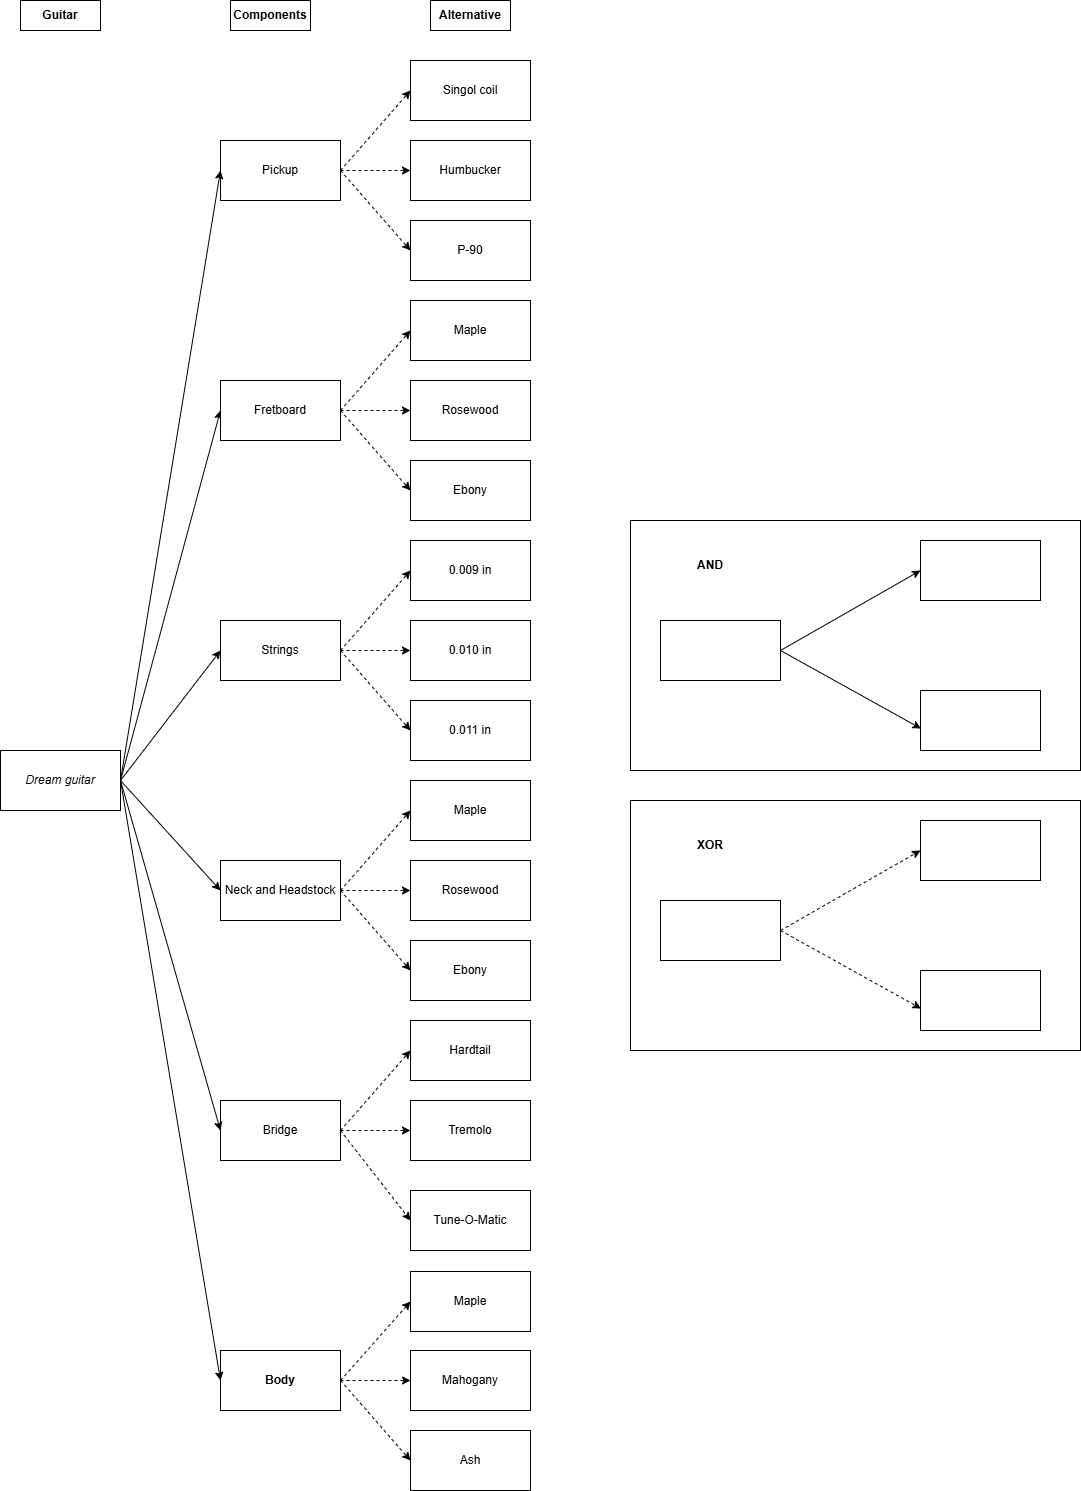

The diagram above was exported from draw.io. Its source (the exported page's mxGraphModel, read from the mxfile embedded in the PNG):
<mxGraphModel dx="1032" dy="1366" grid="1" gridSize="10" guides="1" tooltips="1" connect="1" arrows="1" fold="1" page="1" pageScale="1" pageWidth="583" pageHeight="827" math="0" shadow="0">
  <root>
    <mxCell id="0" />
    <mxCell id="1" parent="0" />
    <mxCell id="EbEh0Q0vzhGlIjtCrifF-4" value="" style="rounded=0;whiteSpace=wrap;html=1;labelBackgroundColor=none;" vertex="1" parent="1">
      <mxGeometry x="460" y="-60" width="80" height="30" as="geometry" />
    </mxCell>
    <mxCell id="EbEh0Q0vzhGlIjtCrifF-3" value="" style="rounded=0;whiteSpace=wrap;html=1;labelBackgroundColor=none;" vertex="1" parent="1">
      <mxGeometry x="260" y="-60" width="80" height="30" as="geometry" />
    </mxCell>
    <mxCell id="EbEh0Q0vzhGlIjtCrifF-1" value="" style="rounded=0;whiteSpace=wrap;html=1;labelBackgroundColor=none;" vertex="1" parent="1">
      <mxGeometry x="50" y="-60" width="80" height="30" as="geometry" />
    </mxCell>
    <mxCell id="5lAh5EquXJD8qhvV3bVR-61" value="" style="rounded=0;whiteSpace=wrap;html=1;" parent="1" vertex="1">
      <mxGeometry x="660" y="460" width="450" height="250" as="geometry" />
    </mxCell>
    <mxCell id="5lAh5EquXJD8qhvV3bVR-2" value="&lt;i&gt;Dream guitar&lt;/i&gt;" style="rounded=0;whiteSpace=wrap;html=1;" parent="1" vertex="1">
      <mxGeometry x="30" y="690" width="120" height="60" as="geometry" />
    </mxCell>
    <mxCell id="5lAh5EquXJD8qhvV3bVR-3" value="" style="endArrow=classic;html=1;rounded=0;exitX=1;exitY=0.5;exitDx=0;exitDy=0;entryX=0;entryY=0.5;entryDx=0;entryDy=0;" parent="1" source="5lAh5EquXJD8qhvV3bVR-2" target="5lAh5EquXJD8qhvV3bVR-4" edge="1">
      <mxGeometry width="50" height="50" relative="1" as="geometry">
        <mxPoint x="260" y="300" as="sourcePoint" />
        <mxPoint x="310" y="250" as="targetPoint" />
      </mxGeometry>
    </mxCell>
    <mxCell id="5lAh5EquXJD8qhvV3bVR-4" value="Fretboard" style="rounded=0;whiteSpace=wrap;html=1;" parent="1" vertex="1">
      <mxGeometry x="250" y="320" width="120" height="60" as="geometry" />
    </mxCell>
    <mxCell id="5lAh5EquXJD8qhvV3bVR-5" value="Pickup" style="rounded=0;whiteSpace=wrap;html=1;" parent="1" vertex="1">
      <mxGeometry x="250" y="80" width="120" height="60" as="geometry" />
    </mxCell>
    <mxCell id="5lAh5EquXJD8qhvV3bVR-6" value="Singol coil" style="rounded=0;whiteSpace=wrap;html=1;" parent="1" vertex="1">
      <mxGeometry x="440" width="120" height="60" as="geometry" />
    </mxCell>
    <mxCell id="5lAh5EquXJD8qhvV3bVR-7" value="Humbucker" style="rounded=0;whiteSpace=wrap;html=1;" parent="1" vertex="1">
      <mxGeometry x="440" y="80" width="120" height="60" as="geometry" />
    </mxCell>
    <mxCell id="5lAh5EquXJD8qhvV3bVR-8" value="P-90" style="rounded=0;whiteSpace=wrap;html=1;" parent="1" vertex="1">
      <mxGeometry x="440" y="160" width="120" height="60" as="geometry" />
    </mxCell>
    <mxCell id="5lAh5EquXJD8qhvV3bVR-9" value="Maple" style="rounded=0;whiteSpace=wrap;html=1;" parent="1" vertex="1">
      <mxGeometry x="440" y="240" width="120" height="60" as="geometry" />
    </mxCell>
    <mxCell id="5lAh5EquXJD8qhvV3bVR-10" value="Rosewood" style="rounded=0;whiteSpace=wrap;html=1;" parent="1" vertex="1">
      <mxGeometry x="440" y="320" width="120" height="60" as="geometry" />
    </mxCell>
    <mxCell id="5lAh5EquXJD8qhvV3bVR-11" value="Ebony" style="rounded=0;whiteSpace=wrap;html=1;" parent="1" vertex="1">
      <mxGeometry x="440" y="400" width="120" height="60" as="geometry" />
    </mxCell>
    <mxCell id="5lAh5EquXJD8qhvV3bVR-12" value="0.009 in" style="rounded=0;whiteSpace=wrap;html=1;" parent="1" vertex="1">
      <mxGeometry x="440" y="480" width="120" height="60" as="geometry" />
    </mxCell>
    <mxCell id="5lAh5EquXJD8qhvV3bVR-13" value="0.010 in" style="rounded=0;whiteSpace=wrap;html=1;" parent="1" vertex="1">
      <mxGeometry x="440" y="560" width="120" height="60" as="geometry" />
    </mxCell>
    <mxCell id="5lAh5EquXJD8qhvV3bVR-14" value="0.011 in" style="rounded=0;whiteSpace=wrap;html=1;" parent="1" vertex="1">
      <mxGeometry x="440" y="640" width="120" height="60" as="geometry" />
    </mxCell>
    <mxCell id="5lAh5EquXJD8qhvV3bVR-15" value="Maple" style="rounded=0;whiteSpace=wrap;html=1;" parent="1" vertex="1">
      <mxGeometry x="440" y="720" width="120" height="60" as="geometry" />
    </mxCell>
    <mxCell id="5lAh5EquXJD8qhvV3bVR-16" value="Rosewood" style="rounded=0;whiteSpace=wrap;html=1;" parent="1" vertex="1">
      <mxGeometry x="440" y="800" width="120" height="60" as="geometry" />
    </mxCell>
    <mxCell id="5lAh5EquXJD8qhvV3bVR-17" value="Ebony" style="rounded=0;whiteSpace=wrap;html=1;" parent="1" vertex="1">
      <mxGeometry x="440" y="880" width="120" height="60" as="geometry" />
    </mxCell>
    <mxCell id="5lAh5EquXJD8qhvV3bVR-18" value="Hardtail" style="rounded=0;whiteSpace=wrap;html=1;" parent="1" vertex="1">
      <mxGeometry x="440" y="960" width="120" height="60" as="geometry" />
    </mxCell>
    <mxCell id="5lAh5EquXJD8qhvV3bVR-19" value="Tune-O-Matic" style="rounded=0;whiteSpace=wrap;html=1;" parent="1" vertex="1">
      <mxGeometry x="440" y="1130" width="120" height="60" as="geometry" />
    </mxCell>
    <mxCell id="5lAh5EquXJD8qhvV3bVR-20" value="Tremolo" style="rounded=0;whiteSpace=wrap;html=1;" parent="1" vertex="1">
      <mxGeometry x="440" y="1040" width="120" height="60" as="geometry" />
    </mxCell>
    <mxCell id="5lAh5EquXJD8qhvV3bVR-26" value="Maple" style="rounded=0;whiteSpace=wrap;html=1;" parent="1" vertex="1">
      <mxGeometry x="440" y="1211" width="120" height="60" as="geometry" />
    </mxCell>
    <mxCell id="5lAh5EquXJD8qhvV3bVR-27" value="Mahogany" style="rounded=0;whiteSpace=wrap;html=1;" parent="1" vertex="1">
      <mxGeometry x="440" y="1290" width="120" height="60" as="geometry" />
    </mxCell>
    <mxCell id="5lAh5EquXJD8qhvV3bVR-28" value="" style="endArrow=classic;html=1;rounded=0;entryX=0;entryY=0.5;entryDx=0;entryDy=0;dashed=1;" parent="1" target="5lAh5EquXJD8qhvV3bVR-6" edge="1">
      <mxGeometry width="50" height="50" relative="1" as="geometry">
        <mxPoint x="370" y="110" as="sourcePoint" />
        <mxPoint x="310" y="230" as="targetPoint" />
      </mxGeometry>
    </mxCell>
    <mxCell id="5lAh5EquXJD8qhvV3bVR-29" value="" style="endArrow=classic;html=1;rounded=0;entryX=0;entryY=0.5;entryDx=0;entryDy=0;dashed=1;exitX=1;exitY=0.5;exitDx=0;exitDy=0;" parent="1" source="5lAh5EquXJD8qhvV3bVR-5" target="5lAh5EquXJD8qhvV3bVR-7" edge="1">
      <mxGeometry width="50" height="50" relative="1" as="geometry">
        <mxPoint x="380" y="120" as="sourcePoint" />
        <mxPoint x="450" y="40" as="targetPoint" />
      </mxGeometry>
    </mxCell>
    <mxCell id="5lAh5EquXJD8qhvV3bVR-30" value="" style="endArrow=classic;html=1;rounded=0;entryX=0;entryY=0.5;entryDx=0;entryDy=0;dashed=1;exitX=1;exitY=0.5;exitDx=0;exitDy=0;" parent="1" source="5lAh5EquXJD8qhvV3bVR-5" target="5lAh5EquXJD8qhvV3bVR-8" edge="1">
      <mxGeometry width="50" height="50" relative="1" as="geometry">
        <mxPoint x="380" y="120" as="sourcePoint" />
        <mxPoint x="450" y="120" as="targetPoint" />
      </mxGeometry>
    </mxCell>
    <mxCell id="5lAh5EquXJD8qhvV3bVR-31" value="" style="endArrow=classic;html=1;rounded=0;entryX=0;entryY=0.5;entryDx=0;entryDy=0;dashed=1;exitX=1;exitY=0.5;exitDx=0;exitDy=0;" parent="1" source="5lAh5EquXJD8qhvV3bVR-4" target="5lAh5EquXJD8qhvV3bVR-9" edge="1">
      <mxGeometry width="50" height="50" relative="1" as="geometry">
        <mxPoint x="380" y="120" as="sourcePoint" />
        <mxPoint x="450" y="200" as="targetPoint" />
      </mxGeometry>
    </mxCell>
    <mxCell id="5lAh5EquXJD8qhvV3bVR-32" value="" style="endArrow=classic;html=1;rounded=0;entryX=0;entryY=0.5;entryDx=0;entryDy=0;dashed=1;exitX=1;exitY=0.5;exitDx=0;exitDy=0;" parent="1" source="5lAh5EquXJD8qhvV3bVR-4" target="5lAh5EquXJD8qhvV3bVR-10" edge="1">
      <mxGeometry width="50" height="50" relative="1" as="geometry">
        <mxPoint x="380" y="360" as="sourcePoint" />
        <mxPoint x="450" y="280" as="targetPoint" />
      </mxGeometry>
    </mxCell>
    <mxCell id="5lAh5EquXJD8qhvV3bVR-33" value="" style="endArrow=classic;html=1;rounded=0;entryX=0;entryY=0.5;entryDx=0;entryDy=0;dashed=1;exitX=1;exitY=0.5;exitDx=0;exitDy=0;" parent="1" source="5lAh5EquXJD8qhvV3bVR-4" target="5lAh5EquXJD8qhvV3bVR-11" edge="1">
      <mxGeometry width="50" height="50" relative="1" as="geometry">
        <mxPoint x="380" y="360" as="sourcePoint" />
        <mxPoint x="450" y="360" as="targetPoint" />
      </mxGeometry>
    </mxCell>
    <mxCell id="5lAh5EquXJD8qhvV3bVR-34" value="Strings" style="rounded=0;whiteSpace=wrap;html=1;" parent="1" vertex="1">
      <mxGeometry x="250" y="560" width="120" height="60" as="geometry" />
    </mxCell>
    <mxCell id="5lAh5EquXJD8qhvV3bVR-35" value="" style="endArrow=classic;html=1;rounded=0;entryX=0;entryY=0.5;entryDx=0;entryDy=0;dashed=1;exitX=1;exitY=0.5;exitDx=0;exitDy=0;" parent="1" source="5lAh5EquXJD8qhvV3bVR-34" target="5lAh5EquXJD8qhvV3bVR-12" edge="1">
      <mxGeometry width="50" height="50" relative="1" as="geometry">
        <mxPoint x="380" y="360" as="sourcePoint" />
        <mxPoint x="450" y="440" as="targetPoint" />
      </mxGeometry>
    </mxCell>
    <mxCell id="5lAh5EquXJD8qhvV3bVR-36" value="" style="endArrow=classic;html=1;rounded=0;entryX=0;entryY=0.5;entryDx=0;entryDy=0;dashed=1;exitX=1;exitY=0.5;exitDx=0;exitDy=0;" parent="1" source="5lAh5EquXJD8qhvV3bVR-34" target="5lAh5EquXJD8qhvV3bVR-13" edge="1">
      <mxGeometry width="50" height="50" relative="1" as="geometry">
        <mxPoint x="380" y="600" as="sourcePoint" />
        <mxPoint x="450" y="520" as="targetPoint" />
      </mxGeometry>
    </mxCell>
    <mxCell id="5lAh5EquXJD8qhvV3bVR-37" value="" style="endArrow=classic;html=1;rounded=0;entryX=0;entryY=0.5;entryDx=0;entryDy=0;dashed=1;exitX=1;exitY=0.5;exitDx=0;exitDy=0;" parent="1" source="5lAh5EquXJD8qhvV3bVR-34" target="5lAh5EquXJD8qhvV3bVR-14" edge="1">
      <mxGeometry width="50" height="50" relative="1" as="geometry">
        <mxPoint x="380" y="600" as="sourcePoint" />
        <mxPoint x="450" y="600" as="targetPoint" />
      </mxGeometry>
    </mxCell>
    <mxCell id="5lAh5EquXJD8qhvV3bVR-38" value="Neck and Headstock" style="rounded=0;whiteSpace=wrap;html=1;" parent="1" vertex="1">
      <mxGeometry x="250" y="800" width="120" height="60" as="geometry" />
    </mxCell>
    <mxCell id="5lAh5EquXJD8qhvV3bVR-39" value="" style="endArrow=classic;html=1;rounded=0;entryX=0;entryY=0.5;entryDx=0;entryDy=0;dashed=1;exitX=1;exitY=0.5;exitDx=0;exitDy=0;" parent="1" source="5lAh5EquXJD8qhvV3bVR-38" target="5lAh5EquXJD8qhvV3bVR-15" edge="1">
      <mxGeometry width="50" height="50" relative="1" as="geometry">
        <mxPoint x="380" y="600" as="sourcePoint" />
        <mxPoint x="450" y="680" as="targetPoint" />
      </mxGeometry>
    </mxCell>
    <mxCell id="5lAh5EquXJD8qhvV3bVR-40" value="" style="endArrow=classic;html=1;rounded=0;entryX=0;entryY=0.5;entryDx=0;entryDy=0;dashed=1;exitX=1;exitY=0.5;exitDx=0;exitDy=0;" parent="1" source="5lAh5EquXJD8qhvV3bVR-38" target="5lAh5EquXJD8qhvV3bVR-16" edge="1">
      <mxGeometry width="50" height="50" relative="1" as="geometry">
        <mxPoint x="380" y="830" as="sourcePoint" />
        <mxPoint x="450" y="760" as="targetPoint" />
      </mxGeometry>
    </mxCell>
    <mxCell id="5lAh5EquXJD8qhvV3bVR-41" value="" style="endArrow=classic;html=1;rounded=0;entryX=0;entryY=0.5;entryDx=0;entryDy=0;dashed=1;exitX=1;exitY=0.5;exitDx=0;exitDy=0;" parent="1" source="5lAh5EquXJD8qhvV3bVR-38" target="5lAh5EquXJD8qhvV3bVR-17" edge="1">
      <mxGeometry width="50" height="50" relative="1" as="geometry">
        <mxPoint x="380" y="840" as="sourcePoint" />
        <mxPoint x="450" y="840" as="targetPoint" />
      </mxGeometry>
    </mxCell>
    <mxCell id="5lAh5EquXJD8qhvV3bVR-42" value="Bridge" style="rounded=0;whiteSpace=wrap;html=1;" parent="1" vertex="1">
      <mxGeometry x="250" y="1040" width="120" height="60" as="geometry" />
    </mxCell>
    <mxCell id="5lAh5EquXJD8qhvV3bVR-43" value="" style="endArrow=classic;html=1;rounded=0;entryX=0;entryY=0.5;entryDx=0;entryDy=0;dashed=1;exitX=1;exitY=0.5;exitDx=0;exitDy=0;" parent="1" source="5lAh5EquXJD8qhvV3bVR-42" target="5lAh5EquXJD8qhvV3bVR-18" edge="1">
      <mxGeometry width="50" height="50" relative="1" as="geometry">
        <mxPoint x="380" y="840" as="sourcePoint" />
        <mxPoint x="450" y="920" as="targetPoint" />
      </mxGeometry>
    </mxCell>
    <mxCell id="5lAh5EquXJD8qhvV3bVR-44" value="" style="endArrow=classic;html=1;rounded=0;entryX=0;entryY=0.5;entryDx=0;entryDy=0;dashed=1;exitX=1;exitY=0.5;exitDx=0;exitDy=0;" parent="1" source="5lAh5EquXJD8qhvV3bVR-42" target="5lAh5EquXJD8qhvV3bVR-20" edge="1">
      <mxGeometry width="50" height="50" relative="1" as="geometry">
        <mxPoint x="380" y="1080" as="sourcePoint" />
        <mxPoint x="450" y="1000" as="targetPoint" />
      </mxGeometry>
    </mxCell>
    <mxCell id="5lAh5EquXJD8qhvV3bVR-45" value="" style="endArrow=classic;html=1;rounded=0;entryX=0;entryY=0.5;entryDx=0;entryDy=0;dashed=1;exitX=1;exitY=0.5;exitDx=0;exitDy=0;" parent="1" source="5lAh5EquXJD8qhvV3bVR-42" target="5lAh5EquXJD8qhvV3bVR-19" edge="1">
      <mxGeometry width="50" height="50" relative="1" as="geometry">
        <mxPoint x="380" y="1080" as="sourcePoint" />
        <mxPoint x="450" y="1080" as="targetPoint" />
      </mxGeometry>
    </mxCell>
    <mxCell id="5lAh5EquXJD8qhvV3bVR-46" value="Ash" style="rounded=0;whiteSpace=wrap;html=1;" parent="1" vertex="1">
      <mxGeometry x="440" y="1370" width="120" height="60" as="geometry" />
    </mxCell>
    <mxCell id="5lAh5EquXJD8qhvV3bVR-47" value="Body" style="rounded=0;whiteSpace=wrap;html=1;fontStyle=1" parent="1" vertex="1">
      <mxGeometry x="250" y="1290" width="120" height="60" as="geometry" />
    </mxCell>
    <mxCell id="5lAh5EquXJD8qhvV3bVR-48" value="" style="endArrow=classic;html=1;rounded=0;entryX=0;entryY=0.5;entryDx=0;entryDy=0;dashed=1;exitX=1;exitY=0.5;exitDx=0;exitDy=0;" parent="1" source="5lAh5EquXJD8qhvV3bVR-47" target="5lAh5EquXJD8qhvV3bVR-26" edge="1">
      <mxGeometry width="50" height="50" relative="1" as="geometry">
        <mxPoint x="380" y="1080" as="sourcePoint" />
        <mxPoint x="450" y="1170" as="targetPoint" />
      </mxGeometry>
    </mxCell>
    <mxCell id="5lAh5EquXJD8qhvV3bVR-49" value="" style="endArrow=classic;html=1;rounded=0;entryX=0;entryY=0.5;entryDx=0;entryDy=0;dashed=1;exitX=1;exitY=0.5;exitDx=0;exitDy=0;" parent="1" source="5lAh5EquXJD8qhvV3bVR-47" target="5lAh5EquXJD8qhvV3bVR-27" edge="1">
      <mxGeometry width="50" height="50" relative="1" as="geometry">
        <mxPoint x="380" y="1330" as="sourcePoint" />
        <mxPoint x="450" y="1251" as="targetPoint" />
      </mxGeometry>
    </mxCell>
    <mxCell id="5lAh5EquXJD8qhvV3bVR-50" value="" style="endArrow=classic;html=1;rounded=0;entryX=0;entryY=0.5;entryDx=0;entryDy=0;dashed=1;exitX=1;exitY=0.5;exitDx=0;exitDy=0;" parent="1" source="5lAh5EquXJD8qhvV3bVR-47" target="5lAh5EquXJD8qhvV3bVR-46" edge="1">
      <mxGeometry width="50" height="50" relative="1" as="geometry">
        <mxPoint x="380" y="1330" as="sourcePoint" />
        <mxPoint x="450" y="1330" as="targetPoint" />
      </mxGeometry>
    </mxCell>
    <mxCell id="5lAh5EquXJD8qhvV3bVR-51" value="" style="endArrow=classic;html=1;rounded=0;exitX=1;exitY=0.5;exitDx=0;exitDy=0;entryX=0;entryY=0.5;entryDx=0;entryDy=0;" parent="1" source="5lAh5EquXJD8qhvV3bVR-2" target="5lAh5EquXJD8qhvV3bVR-34" edge="1">
      <mxGeometry width="50" height="50" relative="1" as="geometry">
        <mxPoint x="160" y="720" as="sourcePoint" />
        <mxPoint x="260" y="360" as="targetPoint" />
      </mxGeometry>
    </mxCell>
    <mxCell id="5lAh5EquXJD8qhvV3bVR-52" value="" style="endArrow=classic;html=1;rounded=0;exitX=1;exitY=0.5;exitDx=0;exitDy=0;entryX=0;entryY=0.5;entryDx=0;entryDy=0;" parent="1" source="5lAh5EquXJD8qhvV3bVR-2" target="5lAh5EquXJD8qhvV3bVR-38" edge="1">
      <mxGeometry width="50" height="50" relative="1" as="geometry">
        <mxPoint x="160" y="720" as="sourcePoint" />
        <mxPoint x="260" y="600" as="targetPoint" />
      </mxGeometry>
    </mxCell>
    <mxCell id="5lAh5EquXJD8qhvV3bVR-53" value="" style="endArrow=classic;html=1;rounded=0;entryX=0;entryY=0.5;entryDx=0;entryDy=0;" parent="1" target="5lAh5EquXJD8qhvV3bVR-42" edge="1">
      <mxGeometry width="50" height="50" relative="1" as="geometry">
        <mxPoint x="150" y="720" as="sourcePoint" />
        <mxPoint x="260" y="840" as="targetPoint" />
      </mxGeometry>
    </mxCell>
    <mxCell id="5lAh5EquXJD8qhvV3bVR-54" value="" style="endArrow=classic;html=1;rounded=0;exitX=1;exitY=0.5;exitDx=0;exitDy=0;entryX=0;entryY=0.5;entryDx=0;entryDy=0;" parent="1" source="5lAh5EquXJD8qhvV3bVR-2" target="5lAh5EquXJD8qhvV3bVR-5" edge="1">
      <mxGeometry width="50" height="50" relative="1" as="geometry">
        <mxPoint x="160" y="730" as="sourcePoint" />
        <mxPoint x="260" y="360" as="targetPoint" />
      </mxGeometry>
    </mxCell>
    <mxCell id="5lAh5EquXJD8qhvV3bVR-55" value="" style="endArrow=classic;html=1;rounded=0;entryX=0;entryY=0.5;entryDx=0;entryDy=0;" parent="1" target="5lAh5EquXJD8qhvV3bVR-47" edge="1">
      <mxGeometry width="50" height="50" relative="1" as="geometry">
        <mxPoint x="150" y="720" as="sourcePoint" />
        <mxPoint x="260" y="1080" as="targetPoint" />
      </mxGeometry>
    </mxCell>
    <mxCell id="5lAh5EquXJD8qhvV3bVR-56" value="" style="rounded=0;whiteSpace=wrap;html=1;" parent="1" vertex="1">
      <mxGeometry x="690" y="560" width="120" height="60" as="geometry" />
    </mxCell>
    <mxCell id="5lAh5EquXJD8qhvV3bVR-57" value="" style="endArrow=classic;html=1;rounded=0;exitX=1;exitY=0.5;exitDx=0;exitDy=0;" parent="1" source="5lAh5EquXJD8qhvV3bVR-56" edge="1">
      <mxGeometry width="50" height="50" relative="1" as="geometry">
        <mxPoint x="160" y="730" as="sourcePoint" />
        <mxPoint x="950" y="510" as="targetPoint" />
      </mxGeometry>
    </mxCell>
    <mxCell id="5lAh5EquXJD8qhvV3bVR-58" value="" style="rounded=0;whiteSpace=wrap;html=1;" parent="1" vertex="1">
      <mxGeometry x="950" y="480" width="120" height="60" as="geometry" />
    </mxCell>
    <mxCell id="5lAh5EquXJD8qhvV3bVR-59" value="" style="rounded=0;whiteSpace=wrap;html=1;" parent="1" vertex="1">
      <mxGeometry x="950" y="630" width="120" height="60" as="geometry" />
    </mxCell>
    <mxCell id="5lAh5EquXJD8qhvV3bVR-60" value="" style="endArrow=classic;html=1;rounded=0;exitX=1;exitY=0.5;exitDx=0;exitDy=0;entryX=0.004;entryY=0.634;entryDx=0;entryDy=0;entryPerimeter=0;" parent="1" source="5lAh5EquXJD8qhvV3bVR-56" target="5lAh5EquXJD8qhvV3bVR-59" edge="1">
      <mxGeometry width="50" height="50" relative="1" as="geometry">
        <mxPoint x="820" y="600" as="sourcePoint" />
        <mxPoint x="960" y="520" as="targetPoint" />
      </mxGeometry>
    </mxCell>
    <mxCell id="5lAh5EquXJD8qhvV3bVR-62" value="AND" style="text;html=1;align=center;verticalAlign=middle;whiteSpace=wrap;rounded=0;fontStyle=1" parent="1" vertex="1">
      <mxGeometry x="710" y="490" width="60" height="30" as="geometry" />
    </mxCell>
    <mxCell id="5lAh5EquXJD8qhvV3bVR-63" value="" style="rounded=0;whiteSpace=wrap;html=1;" parent="1" vertex="1">
      <mxGeometry x="660" y="740" width="450" height="250" as="geometry" />
    </mxCell>
    <mxCell id="5lAh5EquXJD8qhvV3bVR-64" value="" style="rounded=0;whiteSpace=wrap;html=1;" parent="1" vertex="1">
      <mxGeometry x="690" y="840" width="120" height="60" as="geometry" />
    </mxCell>
    <mxCell id="5lAh5EquXJD8qhvV3bVR-65" value="" style="endArrow=classic;html=1;rounded=0;exitX=1;exitY=0.5;exitDx=0;exitDy=0;dashed=1;" parent="1" source="5lAh5EquXJD8qhvV3bVR-64" edge="1">
      <mxGeometry width="50" height="50" relative="1" as="geometry">
        <mxPoint x="160" y="1010" as="sourcePoint" />
        <mxPoint x="950" y="790" as="targetPoint" />
      </mxGeometry>
    </mxCell>
    <mxCell id="5lAh5EquXJD8qhvV3bVR-66" value="" style="rounded=0;whiteSpace=wrap;html=1;" parent="1" vertex="1">
      <mxGeometry x="950" y="760" width="120" height="60" as="geometry" />
    </mxCell>
    <mxCell id="5lAh5EquXJD8qhvV3bVR-67" value="" style="rounded=0;whiteSpace=wrap;html=1;" parent="1" vertex="1">
      <mxGeometry x="950" y="910" width="120" height="60" as="geometry" />
    </mxCell>
    <mxCell id="5lAh5EquXJD8qhvV3bVR-68" value="" style="endArrow=classic;html=1;rounded=0;exitX=1;exitY=0.5;exitDx=0;exitDy=0;entryX=0.004;entryY=0.634;entryDx=0;entryDy=0;entryPerimeter=0;dashed=1;" parent="1" source="5lAh5EquXJD8qhvV3bVR-64" target="5lAh5EquXJD8qhvV3bVR-67" edge="1">
      <mxGeometry width="50" height="50" relative="1" as="geometry">
        <mxPoint x="820" y="880" as="sourcePoint" />
        <mxPoint x="960" y="800" as="targetPoint" />
      </mxGeometry>
    </mxCell>
    <mxCell id="5lAh5EquXJD8qhvV3bVR-69" value="&lt;b&gt;XOR&lt;/b&gt;" style="text;html=1;align=center;verticalAlign=middle;whiteSpace=wrap;rounded=0;" parent="1" vertex="1">
      <mxGeometry x="710" y="770" width="60" height="30" as="geometry" />
    </mxCell>
    <mxCell id="5lAh5EquXJD8qhvV3bVR-70" value="&lt;b&gt;Alternative&lt;/b&gt;" style="text;html=1;align=center;verticalAlign=middle;whiteSpace=wrap;rounded=0;" parent="1" vertex="1">
      <mxGeometry x="470" y="-60" width="60" height="30" as="geometry" />
    </mxCell>
    <mxCell id="5lAh5EquXJD8qhvV3bVR-71" value="&lt;b&gt;Components&lt;/b&gt;" style="text;html=1;align=center;verticalAlign=middle;whiteSpace=wrap;rounded=0;" parent="1" vertex="1">
      <mxGeometry x="270" y="-60" width="60" height="30" as="geometry" />
    </mxCell>
    <mxCell id="5lAh5EquXJD8qhvV3bVR-72" value="Guitar" style="text;html=1;align=center;verticalAlign=middle;whiteSpace=wrap;rounded=0;fontStyle=1" parent="1" vertex="1">
      <mxGeometry x="60" y="-60" width="60" height="30" as="geometry" />
    </mxCell>
  </root>
</mxGraphModel>